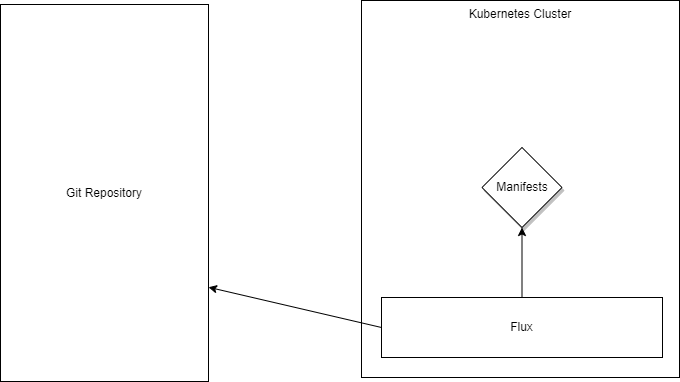

The diagram above was exported from draw.io. Its source (the exported page's mxGraphModel, read from the mxfile embedded in the PNG):
<mxGraphModel dx="925" dy="503" grid="0" gridSize="10" guides="0" tooltips="0" connect="1" arrows="1" fold="1" page="0" pageScale="1" pageWidth="1100" pageHeight="850" math="0" shadow="0">
  <root>
    <mxCell id="0" />
    <mxCell id="1" parent="0" />
    <mxCell id="6" value="Git Repository" style="rounded=0;whiteSpace=wrap;html=1;" vertex="1" parent="1">
      <mxGeometry x="113" y="323" width="208" height="377" as="geometry" />
    </mxCell>
    <mxCell id="7" value="Kubernetes Cluster" style="rounded=0;whiteSpace=wrap;html=1;verticalAlign=top;" vertex="1" parent="1">
      <mxGeometry x="474" y="319" width="318" height="377" as="geometry" />
    </mxCell>
    <mxCell id="11" value="" style="edgeStyle=none;html=1;exitX=0;exitY=0.5;exitDx=0;exitDy=0;entryX=1;entryY=0.75;entryDx=0;entryDy=0;" edge="1" parent="1" source="9" target="6">
      <mxGeometry relative="1" as="geometry">
        <mxPoint x="313.5" y="646" as="targetPoint" />
      </mxGeometry>
    </mxCell>
    <mxCell id="13" value="" style="edgeStyle=none;html=1;" edge="1" parent="1" source="9" target="12">
      <mxGeometry relative="1" as="geometry" />
    </mxCell>
    <mxCell id="9" value="Flux" style="rounded=0;whiteSpace=wrap;html=1;" vertex="1" parent="1">
      <mxGeometry x="494" y="616" width="281" height="60" as="geometry" />
    </mxCell>
    <mxCell id="12" value="Manifests" style="rhombus;whiteSpace=wrap;html=1;rounded=0;shadow=1;" vertex="1" parent="1">
      <mxGeometry x="594.5" y="466" width="80" height="80" as="geometry" />
    </mxCell>
  </root>
</mxGraphModel>